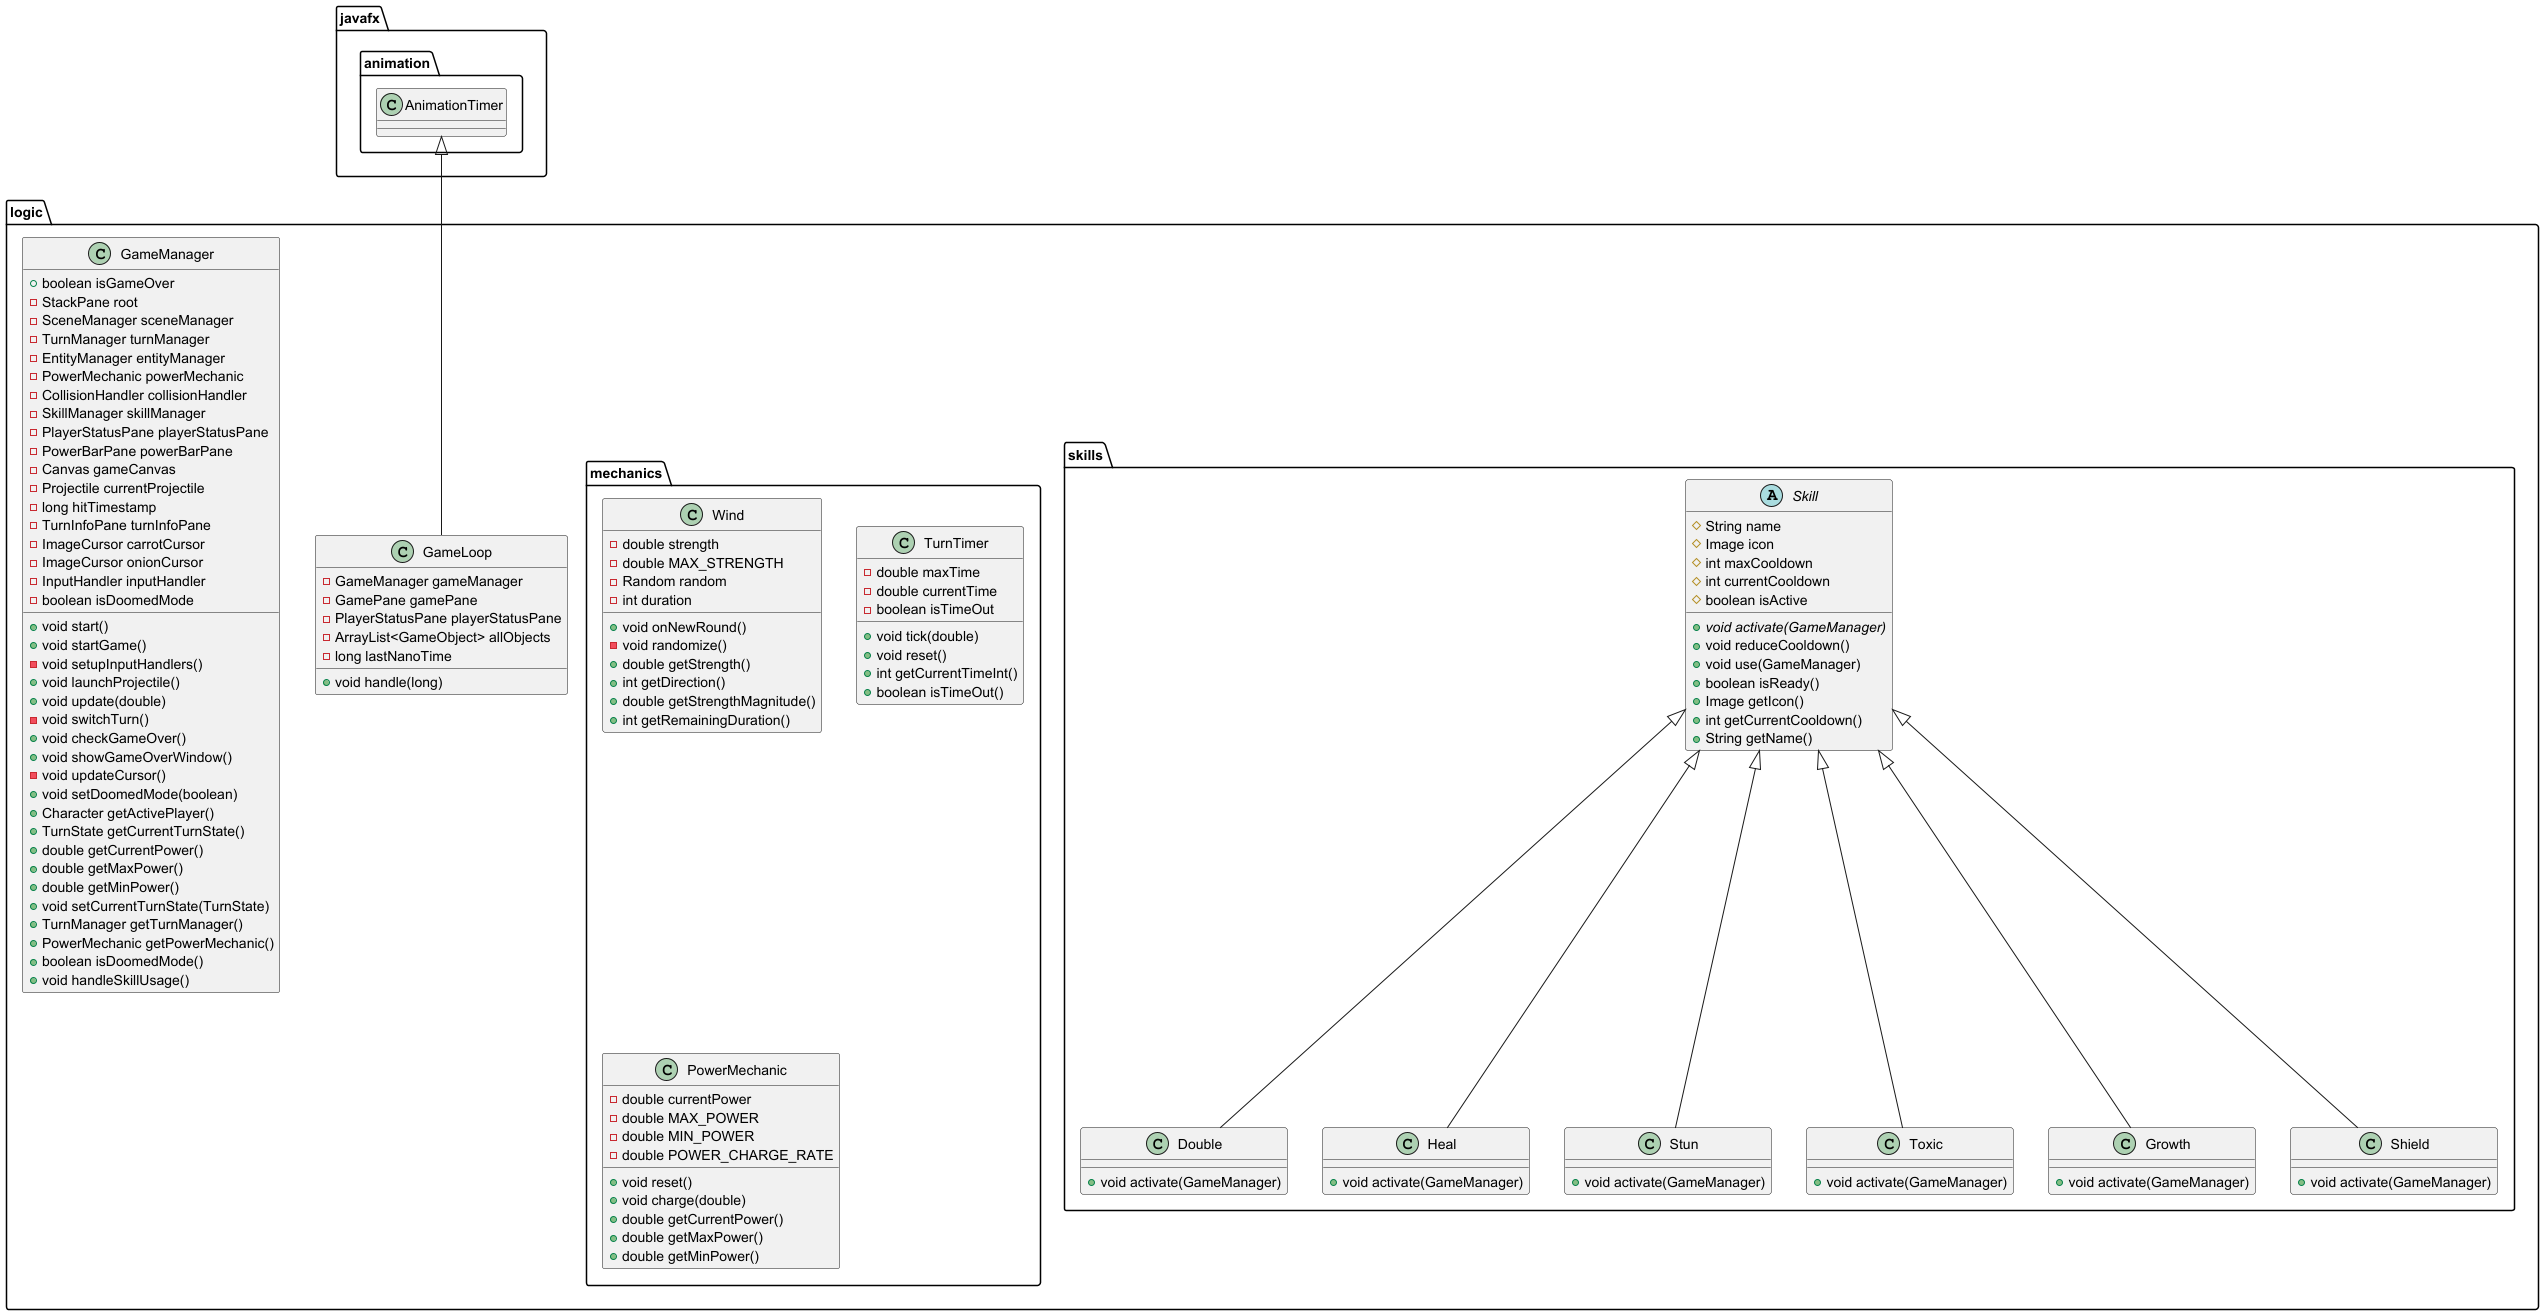

The diagram above was rendered by PlantUML. Its source (embedded in the PNG):
@startuml
class logic.skills.Double {
+ void activate(GameManager)
}

class logic.skills.Heal {
+ void activate(GameManager)
}

abstract class logic.skills.Skill {
# String name
# Image icon
# int maxCooldown
# int currentCooldown
# boolean isActive
+ {abstract}void activate(GameManager)
+ void reduceCooldown()
+ void use(GameManager)
+ boolean isReady()
+ Image getIcon()
+ int getCurrentCooldown()
+ String getName()
}


class logic.mechanics.Wind {
- double strength
- double MAX_STRENGTH
- Random random
- int duration
+ void onNewRound()
- void randomize()
+ double getStrength()
+ int getDirection()
+ double getStrengthMagnitude()
+ int getRemainingDuration()
}


class logic.skills.Stun {
+ void activate(GameManager)
}

class logic.mechanics.TurnTimer {
- double maxTime
- double currentTime
- boolean isTimeOut
+ void tick(double)
+ void reset()
+ int getCurrentTimeInt()
+ boolean isTimeOut()
}


class logic.mechanics.PowerMechanic {
- double currentPower
- double MAX_POWER
- double MIN_POWER
- double POWER_CHARGE_RATE
+ void reset()
+ void charge(double)
+ double getCurrentPower()
+ double getMaxPower()
+ double getMinPower()
}


class logic.skills.Toxic {
+ void activate(GameManager)
}

class logic.GameLoop {
- GameManager gameManager
- GamePane gamePane
- PlayerStatusPane playerStatusPane
- ArrayList<GameObject> allObjects
- long lastNanoTime
+ void handle(long)
}


class logic.GameManager {
+ boolean isGameOver
- StackPane root
- SceneManager sceneManager
- TurnManager turnManager
- EntityManager entityManager
- PowerMechanic powerMechanic
- CollisionHandler collisionHandler
- SkillManager skillManager
- PlayerStatusPane playerStatusPane
- PowerBarPane powerBarPane
- Canvas gameCanvas
- Projectile currentProjectile
- long hitTimestamp
- TurnInfoPane turnInfoPane
- ImageCursor carrotCursor
- ImageCursor onionCursor
- InputHandler inputHandler
- boolean isDoomedMode
+ void start()
+ void startGame()
- void setupInputHandlers()
+ void launchProjectile()
+ void update(double)
- void switchTurn()
+ void checkGameOver()
+ void showGameOverWindow()
- void updateCursor()
+ void setDoomedMode(boolean)
+ Character getActivePlayer()
+ TurnState getCurrentTurnState()
+ double getCurrentPower()
+ double getMaxPower()
+ double getMinPower()
+ void setCurrentTurnState(TurnState)
+ TurnManager getTurnManager()
+ PowerMechanic getPowerMechanic()
+ boolean isDoomedMode()
+ void handleSkillUsage()
}


class logic.skills.Growth {
+ void activate(GameManager)
}

class logic.skills.Shield {
+ void activate(GameManager)
}



logic.skills.Skill <|-- logic.skills.Double
logic.skills.Skill <|-- logic.skills.Heal
logic.skills.Skill <|-- logic.skills.Stun
logic.skills.Skill <|-- logic.skills.Toxic
javafx.animation.AnimationTimer <|-- logic.GameLoop
logic.skills.Skill <|-- logic.skills.Growth
logic.skills.Skill <|-- logic.skills.Shield
@enduml